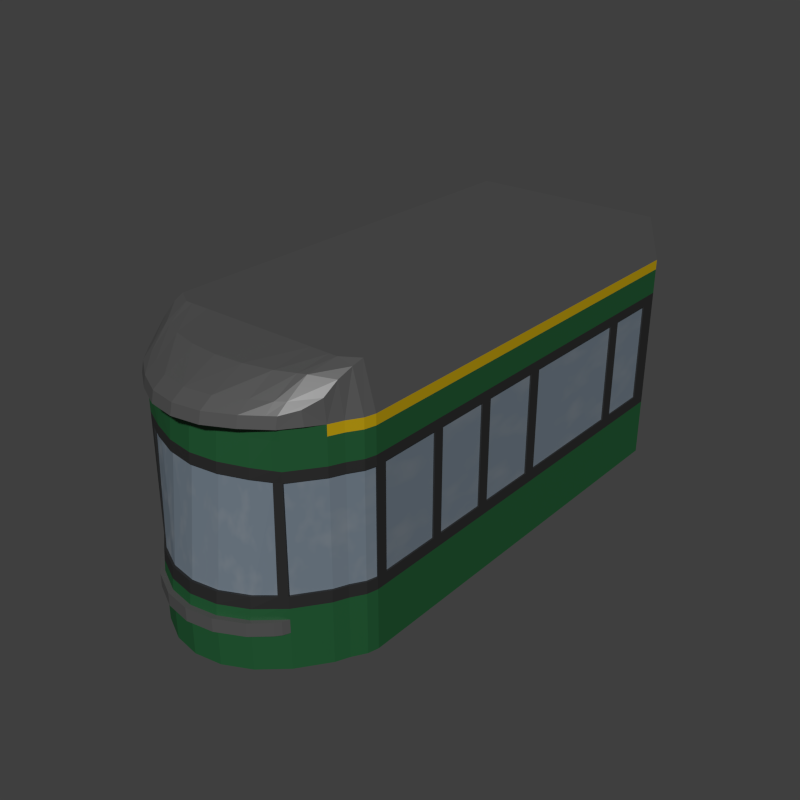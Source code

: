 # Source: vario.blend  (saved by Blender 2.73.0; exported with 4.5.12 LTS)
import bpy
from mathutils import Matrix  # noqa: F401  (used for matrix-valued properties, if any)

bpy.ops.wm.read_factory_settings(use_empty=True)
scene = bpy.context.scene
scene.name = 'Scene'

# ---- collections
col_collection_1 = bpy.data.collections.new('Collection 1'); scene.collection.children.link(col_collection_1)

# ---- materials (node trees are filled in below, after node groups)
mat_paint_green_act201 = bpy.data.materials.new('paint_green_ACT201_')
mat_paint_green_act201.alpha_threshold = 0.0
mat_paint_green_act201.roughness = 0.5
mat_paint_green_act201.line_color = (0.0, 0.0, 0.0, 1.0)
mat_win = bpy.data.materials.new('win')
mat_win.alpha_threshold = 0.0
mat_win.roughness = 0.5
mat_black_glossy = bpy.data.materials.new('black_glossy')
mat_black_glossy.alpha_threshold = 0.0
mat_black_glossy.roughness = 0.5
mat_paint_yellow_act83 = bpy.data.materials.new('paint_yellow_ACT83_')
mat_paint_yellow_act83.alpha_threshold = 0.0
mat_paint_yellow_act83.roughness = 0.5
mat_paint_yellow_act83.line_color = (0.0, 0.0, 0.0, 1.0)
mat_roof = bpy.data.materials.new('roof')
mat_roof.alpha_threshold = 0.0
mat_roof.roughness = 0.5

# ---- material node trees
mat_paint_green_act201.use_nodes = True; mat_paint_green_act201.node_tree.nodes.clear()
_N = mat_paint_green_act201.node_tree.nodes; _L = mat_paint_green_act201.node_tree.links
n0 = _N.new('ShaderNodeBsdfDiffuse'); n0.name = 'Diffuse BSDF'; n0.location = (10, 300)
n0.inputs[0].default_value = (0.01121, 0.09002, 0.02766, 1.0)
n1 = _N.new('ShaderNodeBsdfAnisotropic'); n1.name = 'Glossy BSDF'; n1.location = (-13, 156)
n1.distribution = 'GGX'
n1.inputs[1].default_value = 0.4472
n2 = _N.new('ShaderNodeOutputMaterial'); n2.name = 'Material Output'; n2.location = (422, 287)
n3 = _N.new('ShaderNodeMixShader'); n3.name = 'Mix Shader'; n3.location = (204, 294)
n3.inputs[0].default_value = 0.05
_L.new(n0.outputs[0], n3.inputs[1])
_L.new(n3.outputs[0], n2.inputs[0])
_L.new(n1.outputs[0], n3.inputs[2])
n2.is_active_output = True
mat_win.use_nodes = True; mat_win.node_tree.nodes.clear()
_N = mat_win.node_tree.nodes; _L = mat_win.node_tree.links
n0 = _N.new('ShaderNodeMixShader'); n0.name = 'Mix Shader.002'; n0.location = (64, 467)
n1 = _N.new('ShaderNodeBsdfDiffuse'); n1.name = 'Diffuse BSDF.001'; n1.location = (-184, 370)
n1.inputs[0].default_value = (0.1545, 0.1928, 0.2334, 1.0)
n2 = _N.new('ShaderNodeTexNoise'); n2.name = 'Noise Texture.001'; n2.location = (-434, 544)
n2.inputs[2].default_value = 10.0
n3 = _N.new('ShaderNodeTexCoord'); n3.name = 'Texture Coordinate'; n3.location = (-633, 557)
n4 = _N.new('ShaderNodeOutputMaterial'); n4.name = 'Material Output'; n4.location = (309, 474)
n5 = _N.new('ShaderNodeBsdfAnisotropic'); n5.name = 'Glossy BSDF.001'; n5.location = (-179, 244)
n5.distribution = 'GGX'
n5.inputs[0].default_value = (1.0, 1.0, 1.0, 1.0)
n5.inputs[1].default_value = 0.7071
n6 = _N.new('ShaderNodeValToRGB'); n6.name = 'ColorRamp'; n6.location = (-223, 607)
while len(n6.color_ramp.elements) > 1: n6.color_ramp.elements.remove(n6.color_ramp.elements[-1])
n6.color_ramp.elements[0].position = 0.4955; n6.color_ramp.elements[0].color = (0.0, 0.0, 0.0, 1.0)
_e = n6.color_ramp.elements.new(0.7409); _e.color = (0.1594, 0.1594, 0.1594, 1.0)
_L.new(n1.outputs[0], n0.inputs[1])
_L.new(n6.outputs[0], n0.inputs[0])
_L.new(n5.outputs[0], n0.inputs[2])
_L.new(n2.outputs[0], n6.inputs[0])
_L.new(n0.outputs[0], n4.inputs[0])
_L.new(n3.outputs[0], n2.inputs[0])
n4.is_active_output = True
mat_black_glossy.use_nodes = True; mat_black_glossy.node_tree.nodes.clear()
_N = mat_black_glossy.node_tree.nodes; _L = mat_black_glossy.node_tree.links
n0 = _N.new('ShaderNodeBsdfDiffuse'); n0.name = 'Diffuse BSDF'; n0.location = (19, 390)
n0.inputs[0].default_value = (0.0149, 0.0149, 0.0149, 1.0)
n1 = _N.new('ShaderNodeOutputMaterial'); n1.name = 'Material Output'; n1.location = (477, 352)
n2 = _N.new('ShaderNodeMixShader'); n2.name = 'Mix Shader'; n2.location = (253, 371)
n2.inputs[0].default_value = 0.1
n3 = _N.new('ShaderNodeBsdfAnisotropic'); n3.name = 'Glossy BSDF'; n3.location = (9, 265)
n3.distribution = 'GGX'
n3.inputs[1].default_value = 0.4472
_L.new(n0.outputs[0], n2.inputs[1])
_L.new(n3.outputs[0], n2.inputs[2])
_L.new(n2.outputs[0], n1.inputs[0])
n1.is_active_output = True
mat_paint_yellow_act83.use_nodes = True; mat_paint_yellow_act83.node_tree.nodes.clear()
_N = mat_paint_yellow_act83.node_tree.nodes; _L = mat_paint_yellow_act83.node_tree.links
n0 = _N.new('ShaderNodeBsdfDiffuse'); n0.name = 'Diffuse BSDF'; n0.location = (10, 300)
n0.inputs[0].default_value = (0.4819, 0.3184, 0.0, 1.0)
n1 = _N.new('ShaderNodeBsdfAnisotropic'); n1.name = 'Glossy BSDF'; n1.location = (-13, 156)
n1.distribution = 'GGX'
n1.inputs[1].default_value = 0.4472
n2 = _N.new('ShaderNodeOutputMaterial'); n2.name = 'Material Output'; n2.location = (422, 287)
n3 = _N.new('ShaderNodeMixShader'); n3.name = 'Mix Shader'; n3.location = (204, 294)
n3.inputs[0].default_value = 0.05
_L.new(n0.outputs[0], n3.inputs[1])
_L.new(n3.outputs[0], n2.inputs[0])
_L.new(n1.outputs[0], n3.inputs[2])
n2.is_active_output = True
mat_roof.use_nodes = True; mat_roof.node_tree.nodes.clear()
_N = mat_roof.node_tree.nodes; _L = mat_roof.node_tree.links
n0 = _N.new('ShaderNodeMixShader'); n0.name = 'Mix Shader'; n0.location = (301, 450)
n0.inputs[0].default_value = 0.075
n1 = _N.new('ShaderNodeOutputMaterial'); n1.name = 'Material Output'; n1.location = (529, 444)
n2 = _N.new('ShaderNodeBsdfDiffuse'); n2.name = 'Diffuse BSDF'; n2.location = (48, 474)
n2.width = 146
n2.inputs[0].default_value = (0.0791, 0.0791, 0.0791, 1.0)
n3 = _N.new('ShaderNodeBsdfAnisotropic'); n3.name = 'Glossy BSDF'; n3.location = (49, 329)
n3.distribution = 'GGX'
n3.inputs[1].default_value = 0.4472
_L.new(n3.outputs[0], n0.inputs[2])
_L.new(n2.outputs[0], n0.inputs[1])
_L.new(n0.outputs[0], n1.inputs[0])
n1.is_active_output = True

# ---- world
world_vehworld = bpy.data.worlds.new('VehWorld'); scene.world = world_vehworld
world_vehworld.cycles.sampling_method = 'MANUAL'
world_vehworld.cycles.sample_map_resolution = 256

# ---- meshes
me_circle = bpy.data.meshes.new('Circle')
me_circle.from_pydata([(0.0, -0.9075, 0.2378), (0.1951, -0.8883, 0.2378), (0.3827, -0.8314, 0.2378), (0.5556, -0.7389, 0.2378), (0.7071, -0.6146, 0.2378), (0.8279, -0.455, 0.997), (0.437, 0.8054, 1.184), (0.2228, 0.8054, 1.184), (0.8279, -0.4077, 0.997), (0.7071, -0.6146, 0.997), (0.5556, -0.7389, 0.997), (0.3827, -0.7776, 0.997), (0.1951, -0.8137, 0.997), (0.0, -0.829, 0.997), (0.8279, -0.4077, 0.2378), (0.8279, -0.455, 0.2378), (0.8078, -0.5008, 0.2378), (0.8078, -0.5008, 0.997), (0.7398, -0.455, 1.184), (0.6345, -0.455, 1.184), (0.0, -0.455, 1.184), (0.2228, -0.4077, 1.184), (0.437, -0.4077, 1.184), (0.0, -0.4077, 1.184), (0.6345, -0.4077, 1.184), (0.7398, -0.4077, 1.184), (0.437, -0.455, 1.184), (0.2228, -0.455, 1.184), (0.689, -0.6146, 1.09), (0.5604, -0.7017, 1.085), (0.3827, -0.7673, 1.085), (0.1951, -0.8242, 1.085), (0.0, -0.8434, 1.085), (0.7291, -0.5008, 1.168), (0.6191, -0.5008, 1.184), (0.4264, -0.5008, 1.184), (0.2174, -0.5008, 1.184), (0.0, -0.5008, 1.184), (0.649, -0.6827, 1.003), (0.5556, -0.756, 1.003), (0.3827, -0.831, 1.003), (0.1951, -0.8879, 1.003), (0.0, -0.9071, 1.003), (0.6309, -0.6827, 1.061), (0.5556, -0.7457, 1.049), (0.3827, -0.8207, 1.049), (0.1951, -0.8776, 1.049), (0.0, -0.8968, 1.049), (0.7497, -0.5577, 0.997), (0.7497, -0.5577, 0.2378), (0.2017, -0.6894, 1.152), (0.5745, -0.6147, 1.152), (0.7078, -0.5577, 1.137), (0.3957, -0.6609, 1.152), (0.0, -0.699, 1.152), (0.0, -0.9075, 0.01599), (0.1951, -0.8883, 0.01599), (0.3827, -0.8314, 0.01599), (0.5556, -0.7389, 0.01599), (0.7071, -0.6146, 0.01599), (0.2284, -0.455, 0.01599), (0.448, -0.455, 0.01599), (0.8279, -0.4077, 0.01599), (0.6504, -0.4077, 0.01599), (0.0, -0.4077, 0.01599), (0.448, -0.4077, 0.01599), (0.2284, -0.4077, 0.01599), (0.0, -0.455, 0.01599), (0.6504, -0.455, 0.01599), (0.8279, -0.455, 0.01599), (0.8078, -0.5008, 0.01599), (0.6347, -0.5008, 0.01599), (0.4372, -0.5008, 0.01599), (0.2229, -0.5008, 0.01599), (0.0, -0.5008, 0.01599), (0.589, -0.6199, 0.01599), (0.0, -0.7041, 0.01599), (0.4057, -0.6661, 0.01599), (0.7497, -0.5577, 0.01599), (0.2068, -0.6945, 0.01599), (0.0, -0.9075, 0.1788), (0.8078, -0.5008, 0.1788), (0.8279, 0.8054, 0.2378), (0.8279, -0.455, 0.1788), (0.8279, 0.8054, 0.997), (0.5556, -0.7389, 0.1788), (0.8279, -0.4077, 0.1788), (0.7071, -0.6146, 0.1788), (0.7497, -0.5577, 0.1788), (0.1951, -0.8883, 0.1788), (0.3827, -0.8314, 0.1788), (0.0, -0.9309, 0.2378), (0.1951, -0.9116, 0.2378), (0.3827, -0.8547, 0.2378), (0.5347, -0.7668, 0.2378), (0.0, -0.9309, 0.1788), (0.5347, -0.7668, 0.1788), (0.1951, -0.9116, 0.1788), (0.3827, -0.8547, 0.1788), (0.6504, 1.463, 0.997), (0.8279, 1.463, 0.997), (0.437, 1.463, 1.184), (0.8279, 1.463, 0.2378), (0.8279, 0.1525, 0.997), (0.8279, 0.1525, 0.2378), (0.0, 1.463, 0.997), (0.2228, 1.463, 1.184), (0.6504, 1.463, 0.2378), (0.0, 1.463, 0.2378), (0.2228, 0.1525, 1.184), (0.437, 0.1525, 1.184), (0.0, 0.1525, 1.184), (0.6345, 0.1525, 1.184), (0.7398, 0.1525, 1.184), (0.8279, 0.1525, 0.01599), (0.6504, 0.1525, 0.01599), (0.0, 0.1525, 0.01599), (0.448, 0.1525, 0.01599), (0.2284, 0.1525, 0.01599), (0.2284, 1.463, 0.997), (0.448, 1.463, 0.997), (0.448, 1.463, 0.2378), (0.2284, 1.463, 0.2378), (0.8279, 0.1525, 0.1788), (0.0, 0.8054, 1.184), (0.6345, 0.8054, 1.184), (0.7398, 0.8054, 1.184), (0.8279, 0.8054, 0.01599), (0.6504, 0.8054, 0.01599), (0.0, 0.8054, 0.01599), (0.448, 0.8054, 0.01599), (0.2284, 0.8054, 0.01599), (0.8279, 0.8054, 0.1788), (0.0, 1.463, 1.184), (0.6345, 1.463, 1.184), (0.7398, 1.463, 1.184), (0.8279, 1.463, 0.01599), (0.6504, 1.463, 0.01599), (0.0, 1.463, 0.01599), (0.448, 1.463, 0.01599), (0.2284, 1.463, 0.01599), (0.0, 1.463, 0.1788), (0.2284, 1.463, 0.1788), (0.448, 1.463, 0.1788), (0.6504, 1.463, 0.1788), (0.8279, 1.463, 0.1788), (0.8279, -0.455, 0.8396), (0.8279, -0.4077, 0.8396), (0.7071, -0.6146, 0.8396), (0.8078, -0.5008, 0.8396), (0.5556, -0.7389, 0.8396), (0.3827, -0.7887, 0.8396), (0.1951, -0.8292, 0.8396), (0.0, -0.8452, 0.8396), (0.7497, -0.5577, 0.8396), (0.8279, 0.1525, 0.8396), (0.8279, 0.8054, 0.8396), (0.2284, 1.463, 0.8396), (0.0, 1.463, 0.8396), (0.8279, 1.463, 0.8396), (0.6504, 1.463, 0.8396), (0.448, 1.463, 0.8396), (0.8279, -0.455, 0.2843), (0.7071, -0.6146, 0.2843), (0.5556, -0.7389, 0.2843), (0.3827, -0.8281, 0.2843), (0.1951, -0.8837, 0.2843), (0.0, -0.9027, 0.2843), (0.2284, 1.463, 0.2843), (0.448, 1.463, 0.2843), (0.8279, -0.4077, 0.2843), (0.8078, -0.5008, 0.2843), (0.7497, -0.5577, 0.2843), (0.8279, 0.1525, 0.2843), (0.8279, 0.8054, 0.2843), (0.0, 1.463, 0.2843), (0.8279, 1.463, 0.2843), (0.6504, 1.463, 0.2843), (0.8279, 1.384, 0.997), (0.0, 1.384, 1.184), (0.6345, 1.384, 1.184), (0.7398, 1.384, 1.184), (0.437, 1.384, 1.184), (0.6504, 1.384, 0.01599), (0.2228, 1.384, 1.184), (0.8279, 1.384, 0.01599), (0.8279, 1.384, 0.1788), (0.448, 1.384, 0.01599), (0.8279, 1.384, 0.2378), (0.0, 1.384, 0.01599), (0.2284, 1.384, 0.01599), (0.8279, 1.384, 0.8396), (0.8279, 1.384, 0.2843), (0.8279, 1.095, 0.997), (0.0, 1.095, 1.184), (0.7398, 1.095, 1.184), (0.2228, 1.095, 1.184), (0.8279, 1.095, 0.1788), (0.448, 1.095, 0.01599), (0.2284, 1.095, 0.01599), (0.6345, 1.095, 1.184), (0.437, 1.095, 1.184), (0.6504, 1.095, 0.01599), (0.8279, 1.095, 0.01599), (0.8279, 1.095, 0.2378), (0.0, 1.095, 0.01599), (0.8279, 1.095, 0.8396), (0.8279, 1.095, 0.2843), (0.8279, 0.479, 0.01599), (0.0, 0.479, 1.184), (0.448, 0.479, 0.01599), (0.8279, 0.479, 0.1788), (0.8279, 0.479, 0.2378), (0.6504, 0.479, 0.01599), (0.8279, 0.479, 0.997), (0.0, 0.479, 0.01599), (0.2284, 0.479, 0.01599), (0.7398, 0.479, 1.184), (0.6345, 0.479, 1.184), (0.437, 0.479, 1.184), (0.2228, 0.479, 1.184), (0.8279, 0.479, 0.8396), (0.8279, 0.479, 0.2843), (0.8279, 0.2044, 0.01599), (0.0, 0.2044, 1.184), (0.8279, 0.2044, 0.1788), (0.2284, 0.2044, 0.01599), (0.2228, 0.2044, 1.184), (0.448, 0.2044, 0.01599), (0.8279, 0.2044, 0.2378), (0.6504, 0.2044, 0.01599), (0.8279, 0.2044, 0.997), (0.0, 0.2044, 0.01599), (0.7398, 0.2044, 1.184), (0.6345, 0.2044, 1.184), (0.437, 0.2044, 1.184), (0.8279, 0.2044, 0.8396), (0.8279, 0.2044, 0.2843), (0.448, 0.5346, 0.01599), (0.8279, 0.5346, 0.2378), (0.6504, 0.5346, 0.01599), (0.8279, 0.5346, 0.997), (0.0, 0.5346, 0.01599), (0.7398, 0.5346, 1.184), (0.6345, 0.5346, 1.184), (0.437, 0.5346, 1.184), (0.8279, 0.5346, 0.8396), (0.8279, 0.5346, 0.2843), (0.8279, 0.5346, 0.01599), (0.0, 0.5346, 1.184), (0.8279, 0.5346, 0.1788), (0.2284, 0.5346, 0.01599), (0.2228, 0.5346, 1.184), (0.6345, 1.154, 1.184), (0.437, 1.154, 1.184), (0.6504, 1.154, 0.01599), (0.8279, 1.154, 0.01599), (0.8279, 1.154, 0.2378), (0.0, 1.154, 0.01599), (0.8279, 1.154, 0.8396), (0.8279, 1.154, 0.2843), (0.8279, 1.154, 0.997), (0.0, 1.154, 1.184), (0.7398, 1.154, 1.184), (0.2228, 1.154, 1.184), (0.8279, 1.154, 0.1788), (0.448, 1.154, 0.01599), (0.2284, 1.154, 0.01599), (0.6504, -0.1353, 0.01599), (0.437, -0.1353, 1.184), (0.8279, -0.1353, 0.1788), (0.7398, -0.1353, 1.184), (0.6345, -0.1353, 1.184), (0.8279, -0.1353, 0.01599), (0.0, -0.1353, 0.01599), (0.2284, -0.1353, 0.01599), (0.8279, -0.1353, 0.2378), (0.8279, -0.1353, 0.997), (0.448, -0.1353, 0.01599), (0.2228, -0.1353, 1.184), (0.0, -0.1353, 1.184), (0.8279, -0.1353, 0.8396), (0.8279, -0.1353, 0.2843), (0.437, -0.08964, 1.184), (0.7398, -0.08964, 1.184), (0.6345, -0.08964, 1.184), (0.8279, -0.08964, 0.01599), (0.0, -0.08964, 0.01599), (0.2284, -0.08964, 0.01599), (0.8279, -0.08964, 0.2378), (0.448, -0.08964, 0.01599), (0.2228, -0.08964, 1.184), (0.8279, -0.08964, 0.8396), (0.8279, -0.08964, 0.2843), (0.6504, -0.08964, 0.01599), (0.8279, -0.08964, 0.1788), (0.8279, -0.08964, 0.997), (0.0, -0.08964, 1.184), (0.8279, -0.4077, 0.7952), (0.8078, -0.5008, 0.7952), (0.7497, -0.5577, 0.7952), (0.8279, 0.1525, 0.7952), (0.8279, 0.8054, 0.7952), (0.0, 1.463, 0.7952), (0.8279, 1.463, 0.7952), (0.6504, 1.463, 0.7952), (0.8279, -0.455, 0.7952), (0.7071, -0.6146, 0.7952), (0.5556, -0.7389, 0.7952), (0.3827, -0.7919, 0.7952), (0.1951, -0.8335, 0.7952), (0.0, -0.8498, 0.7952), (0.2284, 1.463, 0.7952), (0.448, 1.463, 0.7952), (0.8279, 1.384, 0.7952), (0.8279, 1.095, 0.7952), (0.8279, 0.479, 0.7952), (0.8279, 0.2044, 0.7952), (0.8279, 0.5346, 0.7952), (0.8279, 1.154, 0.7952), (0.8279, -0.1353, 0.7952), (0.8279, -0.08964, 0.7952), (0.8279, -0.455, 0.3362), (0.7071, -0.6146, 0.3362), (0.5556, -0.7389, 0.3362), (0.3827, -0.8244, 0.3362), (0.1951, -0.8786, 0.3362), (0.0, -0.8973, 0.3362), (0.2284, 1.463, 0.3362), (0.448, 1.463, 0.3362), (0.8279, -0.4077, 0.3362), (0.7983, -0.4963, 0.3372), (0.7414, -0.5515, 0.3372), (0.8279, 0.1525, 0.3362), (0.8176, 0.8054, 0.3372), (0.0, 1.463, 0.3362), (0.8279, 1.463, 0.3362), (0.6504, 1.463, 0.3362), (0.8279, 1.384, 0.3362), (0.8279, 1.095, 0.3362), (0.8279, 0.479, 0.3362), (0.8279, 0.2044, 0.3362), (0.8279, 0.5346, 0.3362), (0.8279, 1.154, 0.3362), (0.8279, -0.1353, 0.3362), (0.8279, -0.08964, 0.3362), (0.5055, -0.7637, 0.3362), (0.5918, 1.463, 0.3362), (0.5918, 1.463, 0.7952), (0.5055, -0.7543, 0.7952), (0.5772, -0.08964, 1.184), (0.5918, -0.08964, 0.01599), (0.5772, -0.1353, 1.184), (0.5918, -0.1353, 0.01599), (0.5772, 1.154, 1.184), (0.5918, 1.154, 0.01599), (0.5918, 0.5346, 0.01599), (0.5772, 0.5346, 1.184), (0.5772, 0.2044, 1.184), (0.5918, 0.2044, 0.01599), (0.5918, 0.479, 0.01599), (0.5772, 0.479, 1.184), (0.5772, 1.095, 1.184), (0.5918, 1.095, 0.01599), (0.5918, 1.384, 0.01599), (0.5772, 1.384, 1.184), (0.5918, 1.463, 0.2843), (0.5055, -0.7648, 0.2843), (0.5055, -0.7534, 0.8396), (0.5918, 1.463, 0.8396), (0.5918, 1.463, 0.1788), (0.5918, 1.463, 0.01599), (0.5772, 1.463, 1.184), (0.5918, 0.8054, 0.01599), (0.5772, 0.8054, 1.184), (0.5918, 0.1525, 0.01599), (0.5772, 0.1525, 1.184), (0.5918, 1.463, 0.2378), (0.5918, 1.463, 0.997), (0.5055, -0.7891, 0.1788), (0.5055, -0.7891, 0.2378), (0.5055, -0.7657, 0.1788), (0.5359, -0.6333, 0.01599), (0.5918, -0.455, 0.01599), (0.5774, -0.5008, 0.01599), (0.5918, -0.4077, 0.01599), (0.5055, -0.7657, 0.01599), (0.5227, -0.6281, 1.152), (0.5055, -0.7675, 1.049), (0.5055, -0.7777, 1.003), (0.5053, -0.7265, 1.085), (0.5632, -0.5008, 1.184), (0.5772, -0.455, 1.184), (0.5772, -0.4077, 1.184), (0.5055, -0.7501, 0.997), (0.5055, -0.7657, 0.2378), (0.8176, -0.4067, 0.3372), (0.8176, -0.4067, 0.7942), (0.8176, 0.1515, 0.3372), (0.8176, 0.1515, 0.7942), (0.8176, 1.383, 0.3372), (0.8176, 1.383, 0.7942), (0.8176, 1.094, 0.3372), (0.8176, 1.094, 0.7942), (0.8176, 0.478, 0.3372), (0.8176, 0.478, 0.7942), (0.8176, 0.2054, 0.3372), (0.8176, 0.2054, 0.7942), (0.8176, 0.5356, 0.3372), (0.8176, 0.5356, 0.7942), (0.8176, 1.155, 0.3372), (0.8176, 1.155, 0.7942), (0.8176, -0.1363, 0.3372), (0.8176, -0.1363, 0.7942), (0.8176, -0.08864, 0.3372), (0.8176, -0.08864, 0.7942), (0.8176, 0.8054, 0.7942), (0.7983, -0.4963, 0.7942), (0.7414, -0.5515, 0.7942), (0.8177, -0.4534, 0.7942), (0.5007, -0.7452, 0.7938), (0.3795, -0.7822, 0.7935), (0.1934, -0.8235, 0.7933), (0.0, -0.8397, 0.7932), (0.6997, -0.6075, 0.7942), (0.8177, -0.4534, 0.3372), (0.5498, -0.7304, 0.7942), (0.5498, -0.7304, 0.3372), (0.7497, -0.5577, 0.3362), (0.6997, -0.6075, 0.3372), (0.1934, -0.8684, 0.3362), (0.0, -0.887, 0.3361), (0.3795, -0.8146, 0.3365), (0.5007, -0.7545, 0.3367), (0.8078, -0.5008, 0.3362), (0.8279, 0.8054, 0.3362), (0.8279, -0.4077, 0.9524), (0.8078, -0.5008, 0.9524), (0.7497, -0.5577, 0.9524), (0.8279, 0.1525, 0.9524), (0.8279, 0.8054, 0.9524), (0.0, 1.463, 0.9524), (0.8279, 1.463, 0.9524), (0.6504, 1.463, 0.9524), (0.8279, -0.455, 0.9524), (0.7071, -0.6146, 0.9524), (0.5556, -0.7389, 0.9524), (0.3827, -0.7807, 0.9524), (0.1951, -0.8181, 0.9524), (0.0, -0.8336, 0.9524), (0.2284, 1.463, 0.9524), (0.448, 1.463, 0.9524), (0.8279, 1.384, 0.9524), (0.8279, 1.095, 0.9524), (0.8279, 0.479, 0.9524), (0.8279, 0.2044, 0.9524), (0.8279, 0.5346, 0.9524), (0.8279, 1.154, 0.9524), (0.8279, -0.1353, 0.9524), (0.8279, -0.08964, 0.9524), (0.5055, -0.7511, 0.9524), (0.5918, 1.463, 0.9524)], [], [(48, 17, 33, 52), (30, 31, 46, 45), (31, 32, 47, 46), (165, 367, 346, 325), (17, 5, 18, 33), (390, 30, 45, 388), (5, 8, 25, 18), (86, 83, 69, 62), (28, 29, 44, 43), (87, 85, 58, 59), (83, 81, 70, 69), (284, 296, 103, 113), (286, 294, 115, 114), (89, 80, 55, 56), (381, 90, 57, 386), (350, 285, 112, 376), (444, 436, 8, 5), (438, 437, 17, 48), (289, 295, 123, 104), (295, 286, 114, 123), (288, 287, 116, 118), (437, 444, 5, 17), (285, 284, 113, 112), (460, 446, 10, 394), (448, 447, 11, 12), (449, 448, 12, 13), (36, 35, 26, 27), (446, 445, 9, 10), (51, 52, 33, 34), (27, 26, 22, 21), (34, 33, 18, 19), (20, 27, 21, 23), (391, 34, 19, 392), (37, 36, 27, 20), (50, 53, 35, 36), (387, 51, 34, 391), (54, 50, 36, 37), (392, 19, 24, 393), (41, 40, 45, 46), (42, 41, 46, 47), (19, 18, 25, 24), (389, 39, 44, 388), (394, 10, 39, 389), (39, 38, 43, 44), (13, 12, 41, 42), (12, 11, 40, 41), (9, 28, 43, 38), (32, 31, 50, 54), (390, 29, 51, 387), (31, 30, 53, 50), (10, 9, 38, 39), (445, 438, 48, 9), (290, 288, 118, 117), (88, 87, 59, 78), (81, 88, 78, 70), (9, 48, 52, 28), (90, 89, 56, 57), (382, 384, 71, 75), (76, 74, 73, 79), (383, 385, 63, 68), (384, 383, 68, 71), (29, 28, 52, 51), (75, 71, 70, 78), (73, 60, 61, 72), (74, 67, 60, 73), (79, 73, 72, 77), (71, 68, 69, 70), (60, 66, 65, 61), (67, 64, 66, 60), (56, 79, 77, 57), (68, 63, 62, 69), (55, 76, 79, 56), (386, 382, 75, 58), (89, 90, 98, 97), (16, 49, 88, 81), (49, 4, 87, 88), (293, 289, 104, 173), (381, 85, 96, 379), (80, 89, 97, 95), (351, 290, 117, 375), (15, 16, 81, 83), (291, 283, 110, 109), (58, 75, 78, 59), (297, 291, 109, 111), (14, 15, 83, 86), (93, 92, 97, 98), (380, 93, 98, 379), (92, 91, 95, 97), (395, 2, 93, 380), (2, 1, 92, 93), (1, 0, 91, 92), (378, 120, 101, 372), (120, 119, 106, 101), (142, 143, 139, 140), (239, 250, 132, 82), (250, 248, 127, 132), (238, 251, 131, 130), (247, 239, 82, 174), (243, 241, 84, 126), (251, 242, 129, 131), (100, 99, 134, 135), (249, 252, 7, 124), (356, 238, 130, 373), (244, 243, 126, 125), (357, 244, 125, 374), (252, 245, 6, 7), (248, 240, 128, 127), (179, 184, 106, 133), (364, 187, 139, 371), (180, 181, 135, 134), (365, 180, 134, 372), (181, 178, 100, 135), (184, 182, 101, 106), (188, 186, 145, 102), (186, 185, 136, 145), (187, 190, 140, 139), (192, 188, 102, 176), (190, 189, 138, 140), (141, 142, 140, 138), (370, 144, 137, 371), (119, 105, 133, 106), (450, 441, 105, 119), (185, 183, 137, 136), (451, 450, 119, 120), (461, 451, 120, 378), (442, 443, 99, 100), (144, 145, 136, 137), (377, 107, 144, 370), (108, 122, 142, 141), (122, 121, 143, 142), (348, 313, 161, 369), (313, 312, 157, 161), (107, 102, 145, 144), (312, 303, 158, 157), (452, 191, 159, 442), (456, 246, 156, 440), (459, 292, 155, 439), (307, 300, 154, 148), (311, 310, 152, 153), (310, 309, 151, 152), (349, 308, 150, 368), (304, 305, 160, 159), (299, 306, 146, 149), (300, 299, 149, 154), (306, 298, 147, 146), (15, 14, 170, 162), (49, 16, 171, 172), (16, 15, 162, 171), (308, 307, 148, 150), (395, 3, 164, 367), (1, 2, 165, 166), (0, 1, 166, 167), (4, 49, 172, 163), (122, 108, 175, 168), (3, 4, 163, 164), (121, 122, 168, 169), (377, 121, 169, 366), (338, 192, 176, 336), (342, 247, 174, 435), (345, 293, 173, 333), (343, 260, 192, 338), (457, 259, 191, 452), (267, 258, 189, 190), (260, 257, 188, 192), (266, 267, 190, 187), (265, 256, 185, 186), (257, 265, 186, 188), (264, 254, 182, 184), (263, 261, 178, 181), (354, 253, 180, 365), (102, 107, 177, 176), (355, 266, 187, 364), (262, 264, 184, 179), (256, 255, 183, 185), (253, 263, 181, 180), (124, 7, 196, 194), (373, 130, 198, 363), (125, 126, 195, 200), (374, 125, 200, 362), (126, 84, 193, 195), (7, 6, 201, 196), (82, 132, 197, 204), (132, 127, 203, 197), (130, 131, 199, 198), (174, 82, 204, 207), (131, 129, 205, 199), (440, 156, 206, 453), (435, 174, 207, 339), (341, 237, 222, 340), (455, 236, 221, 454), (227, 235, 219, 220), (358, 234, 218, 361), (127, 128, 202, 203), (359, 228, 210, 360), (224, 227, 220, 209), (223, 230, 213, 208), (226, 232, 215, 216), (233, 231, 214, 217), (237, 229, 212, 222), (228, 226, 216, 210), (225, 223, 208, 211), (229, 225, 211, 212), (104, 123, 225, 229), (123, 114, 223, 225), (117, 118, 226, 228), (173, 104, 229, 237), (113, 103, 231, 233), (118, 116, 232, 226), (234, 233, 217, 218), (111, 109, 227, 224), (375, 117, 228, 359), (112, 113, 233, 234), (376, 112, 234, 358), (109, 110, 235, 227), (439, 155, 236, 455), (333, 173, 237, 341), (340, 222, 247, 342), (454, 221, 246, 456), (220, 219, 245, 252), (361, 218, 244, 357), (114, 115, 230, 223), (360, 210, 238, 356), (209, 220, 252, 249), (208, 213, 240, 248), (216, 215, 242, 251), (217, 214, 241, 243), (222, 212, 239, 247), (210, 216, 251, 238), (211, 208, 248, 250), (212, 211, 250, 239), (218, 217, 243, 244), (194, 196, 264, 262), (363, 198, 266, 355), (200, 195, 263, 253), (362, 200, 253, 354), (195, 193, 261, 263), (196, 201, 254, 264), (204, 197, 265, 257), (197, 203, 256, 265), (198, 199, 267, 266), (207, 204, 257, 260), (199, 205, 258, 267), (453, 206, 259, 457), (339, 207, 260, 343), (330, 170, 282, 344), (436, 147, 281, 458), (23, 21, 279, 280), (21, 22, 269, 279), (385, 65, 278, 353), (170, 14, 276, 282), (65, 66, 275, 278), (66, 64, 274, 275), (86, 62, 273, 270), (14, 86, 270, 276), (393, 24, 272, 352), (203, 202, 255, 256), (25, 8, 277, 271), (24, 25, 271, 272), (344, 282, 293, 345), (458, 281, 292, 459), (280, 279, 291, 297), (279, 269, 283, 291), (353, 278, 290, 351), (282, 276, 289, 293), (278, 275, 288, 290), (275, 274, 287, 288), (270, 273, 286, 295), (276, 270, 295, 289), (352, 272, 285, 350), (62, 63, 268, 273), (271, 277, 296, 284), (272, 271, 284, 285), (281, 320, 321, 292), (147, 298, 320, 281), (206, 315, 319, 259), (221, 316, 318, 246), (155, 301, 317, 236), (236, 317, 316, 221), (156, 302, 315, 206), (259, 319, 314, 191), (292, 321, 301, 155), (246, 318, 302, 156), (191, 314, 304, 159), (322, 330, 298, 306), (332, 331, 417, 418), (331, 425, 419, 417), (273, 268, 294, 286), (346, 324, 308, 349), (430, 432, 421, 422), (431, 430, 422, 423), (429, 332, 418, 424), (328, 335, 303, 312), (427, 429, 424, 426), (329, 328, 312, 313), (347, 329, 313, 348), (366, 169, 329, 347), (169, 168, 328, 329), (336, 337, 305, 304), (168, 175, 335, 328), (163, 172, 428, 323), (167, 166, 326, 327), (166, 165, 325, 326), (367, 164, 324, 346), (176, 177, 337, 336), (171, 162, 322, 434), (172, 171, 434, 428), (162, 170, 330, 322), (320, 344, 345, 321), (397, 396, 412, 413), (315, 339, 343, 319), (316, 340, 342, 318), (301, 333, 341, 317), (407, 406, 404, 405), (416, 334, 402, 403), (411, 410, 400, 401), (415, 414, 398, 399), (409, 408, 334, 416), (314, 338, 336, 304), (29, 390, 388, 44), (85, 381, 386, 58), (283, 350, 376, 110), (447, 460, 394, 11), (35, 391, 392, 26), (53, 387, 391, 35), (26, 392, 393, 22), (40, 389, 388, 45), (11, 394, 389, 40), (30, 390, 387, 53), (77, 72, 384, 382), (61, 65, 385, 383), (72, 61, 383, 384), (57, 77, 382, 386), (90, 381, 379, 98), (294, 351, 375, 115), (94, 380, 379, 96), (3, 395, 380, 94), (99, 378, 372, 134), (240, 356, 373, 128), (245, 357, 374, 6), (183, 364, 371, 137), (182, 365, 372, 101), (143, 370, 371, 139), (443, 461, 378, 99), (121, 377, 370, 143), (305, 348, 369, 160), (309, 349, 368, 151), (2, 395, 367, 165), (107, 377, 366, 177), (254, 354, 365, 182), (255, 355, 364, 183), (128, 373, 363, 202), (6, 374, 362, 201), (235, 358, 361, 219), (230, 359, 360, 213), (115, 375, 359, 230), (110, 376, 358, 235), (219, 361, 357, 245), (213, 360, 356, 240), (202, 363, 355, 255), (201, 362, 354, 254), (63, 385, 353, 268), (22, 393, 352, 269), (268, 353, 351, 294), (269, 352, 350, 283), (432, 433, 420, 421), (337, 347, 348, 305), (177, 366, 347, 337), (164, 163, 323, 324), (396, 397, 298, 330), (399, 398, 333, 301), (401, 400, 338, 314), (403, 402, 339, 315), (405, 404, 340, 316), (406, 407, 317, 341), (408, 409, 318, 342), (410, 411, 319, 343), (413, 412, 344, 320), (414, 415, 321, 345), (397, 413, 320, 298), (407, 405, 316, 317), (416, 403, 315, 302), (411, 401, 314, 319), (415, 399, 301, 321), (409, 416, 302, 318), (418, 417, 299, 300), (417, 419, 306, 299), (421, 420, 349, 309), (422, 421, 309, 310), (423, 422, 310, 311), (424, 418, 300, 307), (419, 425, 322, 306), (427, 426, 308, 324), (332, 429, 323, 428), (430, 431, 327, 326), (432, 430, 326, 325), (433, 432, 325, 346), (425, 331, 434, 322), (331, 332, 428, 434), (412, 396, 330, 344), (404, 406, 341, 340), (402, 334, 435, 339), (400, 410, 343, 338), (398, 414, 345, 333), (334, 408, 342, 435), (426, 424, 307, 308), (429, 427, 324, 323), (420, 433, 346, 349), (160, 369, 461, 443), (151, 368, 460, 447), (277, 458, 459, 296), (8, 436, 458, 277), (193, 453, 457, 261), (214, 454, 456, 241), (103, 439, 455, 231), (231, 455, 454, 214), (84, 440, 453, 193), (261, 457, 452, 178), (296, 459, 439, 103), (241, 456, 440, 84), (178, 452, 442, 100), (159, 160, 443, 442), (369, 161, 451, 461), (161, 157, 450, 451), (157, 158, 441, 450), (148, 154, 438, 445), (150, 148, 445, 446), (153, 152, 448, 449), (152, 151, 447, 448), (368, 150, 446, 460), (149, 146, 444, 437), (154, 149, 437, 438), (146, 147, 436, 444), (87, 4, 3, 85), (3, 94, 96, 85)])
me_circle.polygons.foreach_set('material_index', [4, 4, 4, 2, 4, 4, 4, 0, 4, 0, 0, 4, 0, 0, 0, 4, 3, 3, 0, 0, 0, 3, 4, 0, 0, 0, 4, 0, 4, 4, 4, 4, 4, 4, 4, 4, 4, 4, 4, 4, 4, 4, 0, 4, 0, 0, 4, 4, 4, 4, 0, 3, 0, 0, 0, 4, 0, 0, 0, 0, 0, 4, 0, 0, 0, 0, 0, 0, 0, 0, 0, 0, 0, 4, 0, 0, 0, 4, 4, 0, 0, 4, 0, 4, 0, 4, 4, 4, 4, 4, 4, 0, 0, 0, 0, 0, 0, 0, 4, 0, 0, 4, 0, 4, 4, 4, 0, 4, 0, 4, 4, 4, 4, 0, 0, 0, 0, 0, 0, 0, 0, 0, 0, 0, 0, 0, 0, 0, 0, 0, 0, 0, 0, 0, 0, 0, 0, 2, 2, 2, 2, 0, 2, 2, 2, 0, 0, 0, 2, 0, 0, 0, 0, 0, 0, 0, 0, 2, 2, 2, 2, 0, 0, 0, 0, 0, 0, 4, 4, 4, 0, 0, 4, 0, 4, 4, 0, 4, 4, 4, 4, 0, 0, 0, 0, 0, 0, 2, 2, 0, 4, 4, 0, 0, 4, 0, 0, 4, 0, 0, 0, 0, 0, 0, 0, 0, 4, 0, 4, 4, 0, 4, 4, 4, 0, 2, 2, 0, 4, 4, 0, 0, 4, 0, 0, 4, 0, 0, 0, 0, 4, 4, 0, 4, 4, 4, 4, 0, 0, 0, 0, 0, 0, 2, 2, 0, 4, 4, 0, 0, 0, 0, 0, 0, 4, 0, 4, 4, 2, 0, 4, 4, 0, 0, 0, 0, 0, 0, 4, 0, 4, 4, 2, 2, 2, 2, 2, 2, 2, 2, 2, 2, 2, 2, 1, 1, 0, 2, 1, 1, 1, 0, 1, 0, 0, 0, 0, 0, 0, 2, 2, 2, 2, 0, 2, 2, 2, 2, 1, 2, 2, 2, 1, 1, 1, 1, 1, 2, 4, 0, 4, 0, 4, 4, 4, 4, 0, 4, 0, 0, 0, 0, 4, 0, 4, 4, 0, 0, 4, 0, 4, 0, 0, 0, 0, 2, 0, 0, 4, 0, 0, 4, 4, 0, 0, 4, 4, 0, 0, 4, 0, 4, 0, 4, 1, 0, 0, 2, 2, 2, 2, 2, 2, 2, 2, 2, 2, 2, 2, 2, 2, 2, 2, 2, 2, 2, 2, 2, 2, 2, 2, 2, 2, 2, 2, 2, 2, 2, 2, 2, 2, 2, 2, 2, 2, 2, 2, 0, 0, 3, 3, 3, 3, 3, 3, 3, 3, 3, 3, 3, 0, 0, 0, 0, 0, 0, 0, 0, 0, 0, 0, 0, 0, 4])
me_circle.materials.append(mat_paint_green_act201)
me_circle.materials.append(mat_win)
me_circle.materials.append(mat_black_glossy)
me_circle.materials.append(mat_paint_yellow_act83)
me_circle.materials.append(mat_roof)
me_circle.use_remesh_preserve_volume = False
me_circle.use_remesh_preserve_attributes = False
me_circle.use_mirror_vertex_groups = False
me_circle.update()

# ---- objects
ob_chassis = bpy.data.objects.new('chassis', me_circle)
ob_vehrotator = bpy.data.objects.new('VehRotator', None)
ob_vehcam = bpy.data.objects.new('VehCam', None)
ob_vehsun = bpy.data.objects.new('VehSun', None)

# ---- transforms, parenting, visibility, modifiers, constraints
ob_chassis.location = (0.0, 0.0, 0.0)
ob_chassis.scale = (0.6025, 1.0, 1.0)
ob_chassis.lineart.crease_threshold = 0.0
_m = ob_chassis.modifiers.new('Mirror', 'MIRROR')
_m.use_clip = True
ob_vehrotator.location = (0.0, 0.0, 0.0)
ob_vehcam.location = (0.0, 0.0, 0.0)
ob_vehsun.location = (0.0, 0.0, 0.0)

# ---- collection membership
col_collection_1.objects.link(ob_chassis)
col_collection_1.objects.link(ob_vehrotator)
col_collection_1.objects.link(ob_vehcam)
col_collection_1.objects.link(ob_vehsun)

# ---- scene / render settings (as saved in the file)
scene.camera = ob_vehcam
scene.frame_start = 0; scene.frame_end = 7; scene.frame_set(0)
scene.render.engine = 'CYCLES'
scene.render.image_settings.compression = 100
scene.render.resolution_x = 256
scene.render.resolution_y = 256
scene.render.dither_intensity = 0.0
scene.render.film_transparent = True
scene.cycles.use_denoising = False
scene.cycles.samples = 100
scene.cycles.sampling_pattern = 'TABULATED_SOBOL'
scene.cycles.light_sampling_threshold = 0.0
scene.cycles.use_adaptive_sampling = False
scene.cycles.use_light_tree = False
scene.cycles.blur_glossy = 0.0
scene.cycles.pixel_filter_type = 'GAUSSIAN'
scene.cycles.sample_clamp_indirect = 0.0
scene.view_settings.view_transform = 'Standard'
bpy.context.view_layer.update()

# ---- added for rendering (the .blend has no active camera and no usable light): camera, sun
cam_auto = bpy.data.cameras.new('AutoCamera')
cam_auto.lens = 50.0
cam_auto.sensor_width = 36.0
cam_auto.clip_end = 1000.0
ob_auto_camera = bpy.data.objects.new('AutoCamera', cam_auto)
scene.collection.objects.link(ob_auto_camera)
ob_auto_camera.location = (2.6313, -2.89157, 2.70484)
ob_auto_camera.rotation_euler = (1.09748, -7.21219e-08, 0.694738)
scene.camera = ob_auto_camera
light_auto_sun = bpy.data.lights.new('AutoSun', 'SUN')
light_auto_sun.energy = 3.0
light_auto_sun.angle = 0.0523599
ob_auto_sun = bpy.data.objects.new('AutoSun', light_auto_sun)
scene.collection.objects.link(ob_auto_sun)
ob_auto_sun.rotation_euler = (0.872665, 0.174533, 0.523599)
bpy.context.view_layer.update()

